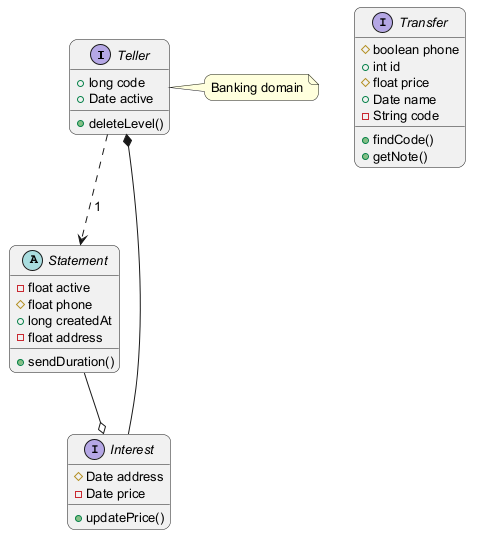

The diagram above was rendered by PlantUML. Its source (embedded in the PNG):
@startuml
skinparam backgroundColor #FFFFFF
skinparam roundCorner 15
skinparam defaultFontSize 13
interface Teller {
  +long code
  +Date active
  +deleteLevel()
}
interface Interest {
  #Date address
  -Date price
  +updatePrice()
}
interface Transfer {
  #boolean phone
  +int id
  #float price
  +Date name
  -String code
  +findCode()
  +getNote()
}
abstract class Statement {
  -float active
  #float phone
  +long createdAt
  -float address
  +sendDuration()
}
Teller ..> Statement : "1"
Interest --* Teller
Statement --o Interest
note right of Teller : Banking domain
@enduml